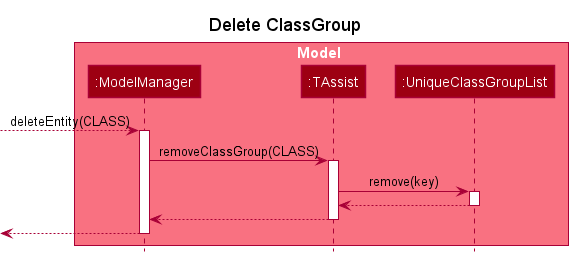

The diagram above was rendered by PlantUML. Its source (embedded in the PNG):
@startuml
!include style.puml

box Model MODEL_COLOR_T1
participant ":ModelManager" as ModelManager MODEL_COLOR
participant ":TAssist" as TAssist MODEL_COLOR
participant ":UniqueClassGroupList" as UniqueClassGroupList MODEL_COLOR
end box

title Delete ClassGroup

[--> ModelManager : deleteEntity(CLASS)
activate ModelManager

ModelManager -> TAssist : removeClassGroup(CLASS)
activate TAssist

TAssist -> UniqueClassGroupList : remove(key)
activate UniqueClassGroupList

UniqueClassGroupList --> TAssist
deactivate UniqueClassGroupList

TAssist --> ModelManager
deactivate TAssist

[<--ModelManager
deactivate ModelManager

@enduml